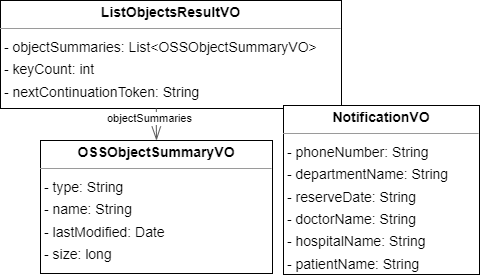

The diagram above was exported from draw.io. Its source (the exported page's mxGraphModel, read from the mxfile embedded in the PNG):
<mxGraphModel dx="1642" dy="933" grid="1" gridSize="10" guides="1" tooltips="1" connect="1" arrows="1" fold="1" page="0" pageScale="1" pageWidth="827" pageHeight="1169" background="none" math="0" shadow="0">
  <root>
    <mxCell id="0" />
    <mxCell id="1" parent="0" />
    <mxCell id="node2" value="&lt;p style=&quot;margin:0px;margin-top:4px;text-align:center;&quot;&gt;&lt;b&gt;ListObjectsResultVO&lt;/b&gt;&lt;/p&gt;&lt;hr size=&quot;1&quot;/&gt;&lt;p style=&quot;margin:0 0 0 4px;line-height:1.6;&quot;&gt;- objectSummaries: List&amp;lt;OSSObjectSummaryVO&amp;gt;&lt;br/&gt;- keyCount: int&lt;br/&gt;- nextContinuationToken: String&lt;/p&gt;" style="verticalAlign=top;align=left;overflow=fill;fontSize=14;fontFamily=Helvetica;html=1;rounded=0;shadow=0;comic=0;labelBackgroundColor=none;strokeWidth=1;" parent="1" vertex="1">
      <mxGeometry x="-170" y="-213" width="341" height="108" as="geometry" />
    </mxCell>
    <mxCell id="node1" value="&lt;p style=&quot;margin:0px;margin-top:4px;text-align:center;&quot;&gt;&lt;b&gt;NotificationVO&lt;/b&gt;&lt;/p&gt;&lt;hr size=&quot;1&quot;/&gt;&lt;p style=&quot;margin:0 0 0 4px;line-height:1.6;&quot;&gt;- phoneNumber: String&lt;br/&gt;- departmentName: String&lt;br/&gt;- reserveDate: String&lt;br/&gt;- doctorName: String&lt;br/&gt;- hospitalName: String&lt;br/&gt;- patientName: String&lt;/p&gt;" style="verticalAlign=top;align=left;overflow=fill;fontSize=14;fontFamily=Helvetica;html=1;rounded=0;shadow=0;comic=0;labelBackgroundColor=none;strokeWidth=1;" parent="1" vertex="1">
      <mxGeometry x="113" y="-108" width="196" height="169" as="geometry" />
    </mxCell>
    <mxCell id="node0" value="&lt;p style=&quot;margin:0px;margin-top:4px;text-align:center;&quot;&gt;&lt;b&gt;OSSObjectSummaryVO&lt;/b&gt;&lt;/p&gt;&lt;hr size=&quot;1&quot;/&gt;&lt;p style=&quot;margin:0 0 0 4px;line-height:1.6;&quot;&gt;- type: String&lt;br/&gt;- name: String&lt;br/&gt;- lastModified: Date&lt;br/&gt;- size: long&lt;/p&gt;" style="verticalAlign=top;align=left;overflow=fill;fontSize=14;fontFamily=Helvetica;html=1;rounded=0;shadow=0;comic=0;labelBackgroundColor=none;strokeWidth=1;" parent="1" vertex="1">
      <mxGeometry x="-130" y="-73" width="232" height="133" as="geometry" />
    </mxCell>
    <mxCell id="edge0" value="" style="html=1;rounded=1;edgeStyle=orthogonalEdgeStyle;dashed=0;startArrow=diamondThinstartSize=12;endArrow=openThin;endSize=12;strokeColor=#595959;exitX=0.457;exitY=1.000;exitDx=0;exitDy=0;entryX=0.500;entryY=0.000;entryDx=0;entryDy=0;" parent="1" source="node2" target="node0" edge="1">
      <mxGeometry width="50" height="50" relative="1" as="geometry">
        <Array as="points" />
      </mxGeometry>
    </mxCell>
    <mxCell id="label0" value="1" style="edgeLabel;resizable=0;html=1;align=left;verticalAlign=top;strokeColor=default;" parent="edge0" vertex="1" connectable="0">
      <mxGeometry x="-20" y="-108" as="geometry" />
    </mxCell>
    <mxCell id="label4" value="*" style="edgeLabel;resizable=0;html=1;align=left;verticalAlign=top;strokeColor=default;" parent="edge0" vertex="1" connectable="0">
      <mxGeometry x="-19" y="-108" as="geometry" />
    </mxCell>
    <mxCell id="label5" value="objectSummaries" style="edgeLabel;resizable=0;html=1;align=left;verticalAlign=top;strokeColor=default;" parent="edge0" vertex="1" connectable="0">
      <mxGeometry x="-65" y="-108" as="geometry" />
    </mxCell>
  </root>
</mxGraphModel>